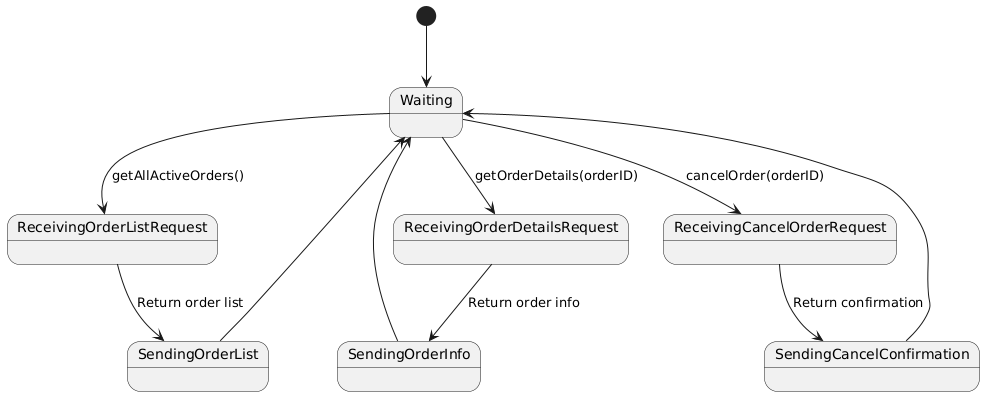

The diagram above was rendered by PlantUML. Its source (embedded in the PNG):
@startuml
[*] --> Waiting

Waiting --> ReceivingOrderListRequest : getAllActiveOrders()
ReceivingOrderListRequest --> SendingOrderList : Return order list
SendingOrderList --> Waiting

Waiting --> ReceivingOrderDetailsRequest : getOrderDetails(orderID)
ReceivingOrderDetailsRequest --> SendingOrderInfo : Return order info
SendingOrderInfo --> Waiting

Waiting --> ReceivingCancelOrderRequest : cancelOrder(orderID)
ReceivingCancelOrderRequest --> SendingCancelConfirmation : Return confirmation
SendingCancelConfirmation --> Waiting
@enduml